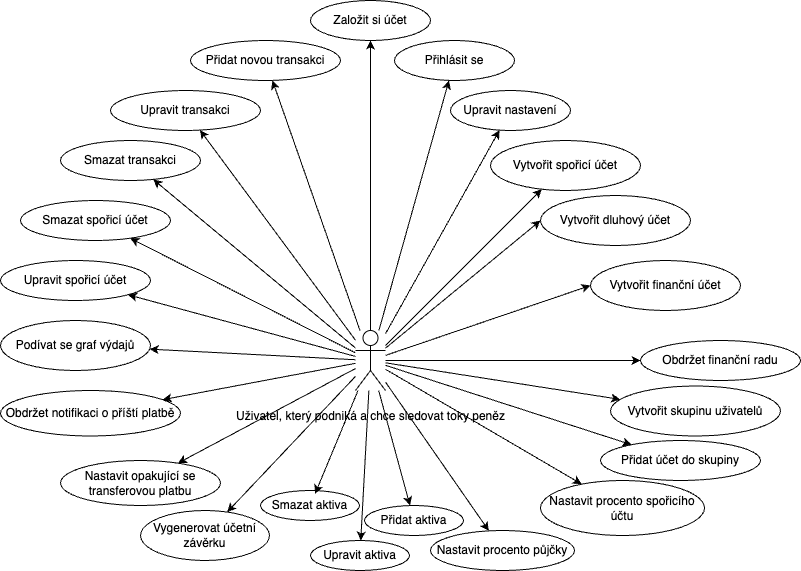

The diagram above was exported from draw.io. Its source (the exported page's mxGraphModel, read from the mxfile embedded in the PNG):
<mxGraphModel dx="2131" dy="692" grid="1" gridSize="10" guides="1" tooltips="1" connect="1" arrows="1" fold="1" page="1" pageScale="1" pageWidth="827" pageHeight="1169" math="0" shadow="0">
  <root>
    <mxCell id="0" />
    <mxCell id="1" parent="0" />
    <mxCell id="F0oQjNvjclja6o_ZkWgC-1" value="" style="rounded=0;orthogonalLoop=1;jettySize=auto;html=1;" edge="1" parent="1" source="F0oQjNvjclja6o_ZkWgC-16" target="F0oQjNvjclja6o_ZkWgC-23">
      <mxGeometry relative="1" as="geometry" />
    </mxCell>
    <mxCell id="F0oQjNvjclja6o_ZkWgC-2" value="" style="rounded=0;orthogonalLoop=1;jettySize=auto;html=1;" edge="1" parent="1" source="F0oQjNvjclja6o_ZkWgC-16" target="F0oQjNvjclja6o_ZkWgC-21">
      <mxGeometry relative="1" as="geometry" />
    </mxCell>
    <mxCell id="F0oQjNvjclja6o_ZkWgC-3" style="edgeStyle=none;rounded=0;orthogonalLoop=1;jettySize=auto;html=1;" edge="1" parent="1" source="F0oQjNvjclja6o_ZkWgC-16" target="F0oQjNvjclja6o_ZkWgC-20">
      <mxGeometry relative="1" as="geometry" />
    </mxCell>
    <mxCell id="F0oQjNvjclja6o_ZkWgC-4" style="edgeStyle=none;rounded=0;orthogonalLoop=1;jettySize=auto;html=1;" edge="1" parent="1" source="F0oQjNvjclja6o_ZkWgC-16" target="F0oQjNvjclja6o_ZkWgC-17">
      <mxGeometry relative="1" as="geometry" />
    </mxCell>
    <mxCell id="F0oQjNvjclja6o_ZkWgC-5" style="edgeStyle=none;rounded=0;orthogonalLoop=1;jettySize=auto;html=1;entryX=0.5;entryY=1;entryDx=0;entryDy=0;" edge="1" parent="1" source="F0oQjNvjclja6o_ZkWgC-16" target="F0oQjNvjclja6o_ZkWgC-18">
      <mxGeometry relative="1" as="geometry" />
    </mxCell>
    <mxCell id="F0oQjNvjclja6o_ZkWgC-6" style="edgeStyle=none;rounded=0;orthogonalLoop=1;jettySize=auto;html=1;" edge="1" parent="1" source="F0oQjNvjclja6o_ZkWgC-16" target="F0oQjNvjclja6o_ZkWgC-22">
      <mxGeometry relative="1" as="geometry" />
    </mxCell>
    <mxCell id="F0oQjNvjclja6o_ZkWgC-7" style="edgeStyle=none;rounded=0;orthogonalLoop=1;jettySize=auto;html=1;" edge="1" parent="1" source="F0oQjNvjclja6o_ZkWgC-16" target="F0oQjNvjclja6o_ZkWgC-29">
      <mxGeometry relative="1" as="geometry" />
    </mxCell>
    <mxCell id="F0oQjNvjclja6o_ZkWgC-8" style="edgeStyle=none;rounded=0;orthogonalLoop=1;jettySize=auto;html=1;entryX=0;entryY=0.5;entryDx=0;entryDy=0;" edge="1" parent="1" source="F0oQjNvjclja6o_ZkWgC-16" target="F0oQjNvjclja6o_ZkWgC-36">
      <mxGeometry relative="1" as="geometry" />
    </mxCell>
    <mxCell id="F0oQjNvjclja6o_ZkWgC-9" style="edgeStyle=none;rounded=0;orthogonalLoop=1;jettySize=auto;html=1;" edge="1" parent="1" source="F0oQjNvjclja6o_ZkWgC-16" target="F0oQjNvjclja6o_ZkWgC-30">
      <mxGeometry relative="1" as="geometry" />
    </mxCell>
    <mxCell id="F0oQjNvjclja6o_ZkWgC-10" style="edgeStyle=none;rounded=0;orthogonalLoop=1;jettySize=auto;html=1;" edge="1" parent="1" source="F0oQjNvjclja6o_ZkWgC-16" target="F0oQjNvjclja6o_ZkWgC-25">
      <mxGeometry relative="1" as="geometry" />
    </mxCell>
    <mxCell id="F0oQjNvjclja6o_ZkWgC-11" style="edgeStyle=none;rounded=0;orthogonalLoop=1;jettySize=auto;html=1;" edge="1" parent="1" source="F0oQjNvjclja6o_ZkWgC-16" target="F0oQjNvjclja6o_ZkWgC-26">
      <mxGeometry relative="1" as="geometry" />
    </mxCell>
    <mxCell id="F0oQjNvjclja6o_ZkWgC-12" style="edgeStyle=none;rounded=0;orthogonalLoop=1;jettySize=auto;html=1;" edge="1" parent="1" source="F0oQjNvjclja6o_ZkWgC-16" target="F0oQjNvjclja6o_ZkWgC-24">
      <mxGeometry relative="1" as="geometry" />
    </mxCell>
    <mxCell id="F0oQjNvjclja6o_ZkWgC-13" style="edgeStyle=none;rounded=0;orthogonalLoop=1;jettySize=auto;html=1;" edge="1" parent="1" source="F0oQjNvjclja6o_ZkWgC-16" target="F0oQjNvjclja6o_ZkWgC-28">
      <mxGeometry relative="1" as="geometry" />
    </mxCell>
    <mxCell id="F0oQjNvjclja6o_ZkWgC-14" value="" style="edgeStyle=none;rounded=0;orthogonalLoop=1;jettySize=auto;html=1;" edge="1" parent="1" source="F0oQjNvjclja6o_ZkWgC-16" target="F0oQjNvjclja6o_ZkWgC-34">
      <mxGeometry relative="1" as="geometry" />
    </mxCell>
    <mxCell id="F0oQjNvjclja6o_ZkWgC-15" style="edgeStyle=none;rounded=0;orthogonalLoop=1;jettySize=auto;html=1;" edge="1" parent="1" source="F0oQjNvjclja6o_ZkWgC-16" target="F0oQjNvjclja6o_ZkWgC-35">
      <mxGeometry relative="1" as="geometry" />
    </mxCell>
    <mxCell id="F0oQjNvjclja6o_ZkWgC-37" style="edgeStyle=orthogonalEdgeStyle;rounded=0;orthogonalLoop=1;jettySize=auto;html=1;" edge="1" parent="1" source="F0oQjNvjclja6o_ZkWgC-16" target="F0oQjNvjclja6o_ZkWgC-31">
      <mxGeometry relative="1" as="geometry" />
    </mxCell>
    <mxCell id="F0oQjNvjclja6o_ZkWgC-39" style="rounded=0;orthogonalLoop=1;jettySize=auto;html=1;entryX=0;entryY=0.5;entryDx=0;entryDy=0;" edge="1" parent="1" source="F0oQjNvjclja6o_ZkWgC-16" target="F0oQjNvjclja6o_ZkWgC-38">
      <mxGeometry relative="1" as="geometry" />
    </mxCell>
    <mxCell id="jbHGjtw0VvyyztOhBYxi-3" style="rounded=0;orthogonalLoop=1;jettySize=auto;html=1;" edge="1" parent="1" source="F0oQjNvjclja6o_ZkWgC-16" target="jbHGjtw0VvyyztOhBYxi-1">
      <mxGeometry relative="1" as="geometry" />
    </mxCell>
    <mxCell id="jbHGjtw0VvyyztOhBYxi-8" style="rounded=0;orthogonalLoop=1;jettySize=auto;html=1;" edge="1" parent="1" source="F0oQjNvjclja6o_ZkWgC-16" target="jbHGjtw0VvyyztOhBYxi-4">
      <mxGeometry relative="1" as="geometry" />
    </mxCell>
    <mxCell id="jbHGjtw0VvyyztOhBYxi-9" style="rounded=0;orthogonalLoop=1;jettySize=auto;html=1;" edge="1" parent="1" source="F0oQjNvjclja6o_ZkWgC-16" target="jbHGjtw0VvyyztOhBYxi-5">
      <mxGeometry relative="1" as="geometry" />
    </mxCell>
    <mxCell id="jbHGjtw0VvyyztOhBYxi-11" style="rounded=0;orthogonalLoop=1;jettySize=auto;html=1;" edge="1" parent="1" source="F0oQjNvjclja6o_ZkWgC-16" target="jbHGjtw0VvyyztOhBYxi-7">
      <mxGeometry relative="1" as="geometry" />
    </mxCell>
    <mxCell id="F0oQjNvjclja6o_ZkWgC-16" value="&lt;p style=&quot;line-height: 120%;&quot;&gt;Uživatel, který podniká a chce sledovat toky peněz&lt;/p&gt;" style="shape=umlActor;verticalLabelPosition=bottom;verticalAlign=top;html=1;outlineConnect=0;" vertex="1" parent="1">
      <mxGeometry x="305" y="380" width="30" height="60" as="geometry" />
    </mxCell>
    <mxCell id="F0oQjNvjclja6o_ZkWgC-17" value="Přihlásit se" style="ellipse;whiteSpace=wrap;html=1;" vertex="1" parent="1">
      <mxGeometry x="344" y="90" width="120" height="40" as="geometry" />
    </mxCell>
    <mxCell id="F0oQjNvjclja6o_ZkWgC-18" value="Založit si účet" style="ellipse;whiteSpace=wrap;html=1;" vertex="1" parent="1">
      <mxGeometry x="260" y="50" width="120" height="40" as="geometry" />
    </mxCell>
    <mxCell id="F0oQjNvjclja6o_ZkWgC-20" value="Vytvořit spořicí účet" style="ellipse;whiteSpace=wrap;html=1;" vertex="1" parent="1">
      <mxGeometry x="440" y="190" width="150" height="50" as="geometry" />
    </mxCell>
    <mxCell id="F0oQjNvjclja6o_ZkWgC-21" value="Přidat novou transakci" style="ellipse;whiteSpace=wrap;html=1;" vertex="1" parent="1">
      <mxGeometry x="140" y="90" width="150" height="40" as="geometry" />
    </mxCell>
    <mxCell id="F0oQjNvjclja6o_ZkWgC-22" value="Upravit nastavení" style="ellipse;whiteSpace=wrap;html=1;" vertex="1" parent="1">
      <mxGeometry x="400" y="140" width="120" height="40" as="geometry" />
    </mxCell>
    <mxCell id="F0oQjNvjclja6o_ZkWgC-23" value="Upravit transakci" style="ellipse;whiteSpace=wrap;html=1;" vertex="1" parent="1">
      <mxGeometry x="60" y="140" width="150" height="40" as="geometry" />
    </mxCell>
    <mxCell id="F0oQjNvjclja6o_ZkWgC-24" value="Upravit spořicí účet" style="ellipse;whiteSpace=wrap;html=1;" vertex="1" parent="1">
      <mxGeometry x="-50" y="310" width="150" height="40" as="geometry" />
    </mxCell>
    <mxCell id="F0oQjNvjclja6o_ZkWgC-25" value="Smazat transakci" style="ellipse;whiteSpace=wrap;html=1;" vertex="1" parent="1">
      <mxGeometry x="10" y="190" width="140" height="40" as="geometry" />
    </mxCell>
    <mxCell id="F0oQjNvjclja6o_ZkWgC-26" value="Smazat spořicí účet" style="ellipse;whiteSpace=wrap;html=1;" vertex="1" parent="1">
      <mxGeometry x="-30" y="250" width="150" height="40" as="geometry" />
    </mxCell>
    <mxCell id="F0oQjNvjclja6o_ZkWgC-27" value="Obdržet notifikaci o příští platbě" style="ellipse;whiteSpace=wrap;html=1;" vertex="1" parent="1">
      <mxGeometry x="-50" y="440" width="180" height="45.5" as="geometry" />
    </mxCell>
    <mxCell id="F0oQjNvjclja6o_ZkWgC-28" value="Podívat se graf výdajů" style="ellipse;whiteSpace=wrap;html=1;" vertex="1" parent="1">
      <mxGeometry x="-50" y="370" width="150" height="50" as="geometry" />
    </mxCell>
    <mxCell id="F0oQjNvjclja6o_ZkWgC-29" value="Přidat účet do skupiny" style="ellipse;whiteSpace=wrap;html=1;" vertex="1" parent="1">
      <mxGeometry x="550" y="490" width="160" height="40" as="geometry" />
    </mxCell>
    <mxCell id="F0oQjNvjclja6o_ZkWgC-30" value="Vytvořit skupinu uživatelů" style="ellipse;whiteSpace=wrap;html=1;" vertex="1" parent="1">
      <mxGeometry x="560" y="435.5" width="170" height="50" as="geometry" />
    </mxCell>
    <mxCell id="F0oQjNvjclja6o_ZkWgC-31" value="Obdržet finanční radu" style="ellipse;whiteSpace=wrap;html=1;" vertex="1" parent="1">
      <mxGeometry x="590" y="390" width="160" height="40" as="geometry" />
    </mxCell>
    <mxCell id="F0oQjNvjclja6o_ZkWgC-33" style="edgeStyle=none;rounded=0;orthogonalLoop=1;jettySize=auto;html=1;" edge="1" parent="1" source="F0oQjNvjclja6o_ZkWgC-16" target="F0oQjNvjclja6o_ZkWgC-27">
      <mxGeometry relative="1" as="geometry" />
    </mxCell>
    <mxCell id="F0oQjNvjclja6o_ZkWgC-34" value="Nastavit opakující se transferovou platbu" style="ellipse;whiteSpace=wrap;html=1;" vertex="1" parent="1">
      <mxGeometry x="10" y="510" width="160" height="45" as="geometry" />
    </mxCell>
    <mxCell id="F0oQjNvjclja6o_ZkWgC-35" value="Nastavit procento spořicího účtu" style="ellipse;whiteSpace=wrap;html=1;" vertex="1" parent="1">
      <mxGeometry x="490" y="530" width="164" height="55" as="geometry" />
    </mxCell>
    <mxCell id="F0oQjNvjclja6o_ZkWgC-36" value="Vytvořit dluhový účet" style="ellipse;whiteSpace=wrap;html=1;" vertex="1" parent="1">
      <mxGeometry x="490" y="245" width="150" height="50" as="geometry" />
    </mxCell>
    <mxCell id="F0oQjNvjclja6o_ZkWgC-38" value="Vytvořit finanční účet" style="ellipse;whiteSpace=wrap;html=1;" vertex="1" parent="1">
      <mxGeometry x="540" y="310" width="150" height="50" as="geometry" />
    </mxCell>
    <mxCell id="jbHGjtw0VvyyztOhBYxi-1" value="Nastavit procento půjčky" style="ellipse;whiteSpace=wrap;html=1;" vertex="1" parent="1">
      <mxGeometry x="380" y="580" width="144" height="40" as="geometry" />
    </mxCell>
    <mxCell id="jbHGjtw0VvyyztOhBYxi-4" value="Přidat aktiva" style="ellipse;whiteSpace=wrap;html=1;" vertex="1" parent="1">
      <mxGeometry x="314" y="555" width="99" height="30" as="geometry" />
    </mxCell>
    <mxCell id="jbHGjtw0VvyyztOhBYxi-5" value="Upravit aktiva" style="ellipse;whiteSpace=wrap;html=1;" vertex="1" parent="1">
      <mxGeometry x="260" y="590" width="99" height="30" as="geometry" />
    </mxCell>
    <mxCell id="jbHGjtw0VvyyztOhBYxi-6" value="Smazat aktiva" style="ellipse;whiteSpace=wrap;html=1;" vertex="1" parent="1">
      <mxGeometry x="210" y="540" width="99" height="30" as="geometry" />
    </mxCell>
    <mxCell id="jbHGjtw0VvyyztOhBYxi-7" value="Vygenerovat účetní závěrku" style="ellipse;whiteSpace=wrap;html=1;" vertex="1" parent="1">
      <mxGeometry x="90" y="560" width="129" height="50" as="geometry" />
    </mxCell>
    <mxCell id="jbHGjtw0VvyyztOhBYxi-10" style="rounded=0;orthogonalLoop=1;jettySize=auto;html=1;entryX=0.551;entryY=0.111;entryDx=0;entryDy=0;entryPerimeter=0;" edge="1" parent="1" source="F0oQjNvjclja6o_ZkWgC-16" target="jbHGjtw0VvyyztOhBYxi-6">
      <mxGeometry relative="1" as="geometry" />
    </mxCell>
  </root>
</mxGraphModel>